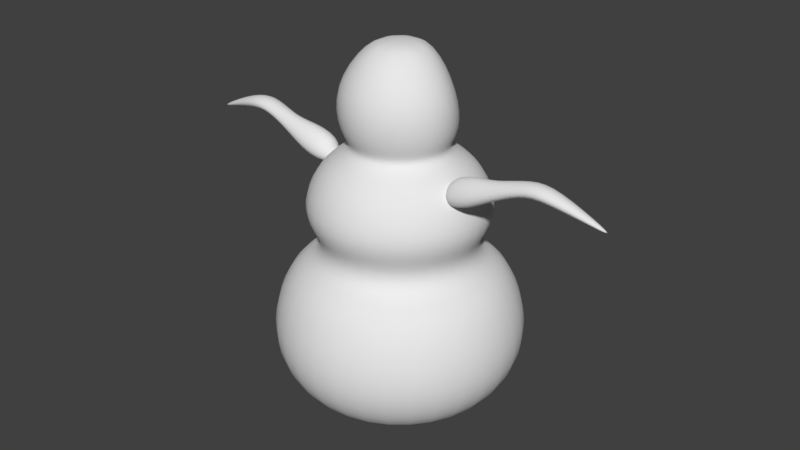 # Source: Snowman_Tutorial_-_Snowman_Base_Plain.blend  (saved by Blender 2.79.0; exported with 4.5.12 LTS)
import bpy
from mathutils import Matrix  # noqa: F401  (used for matrix-valued properties, if any)

bpy.ops.wm.read_factory_settings(use_empty=True)
scene = bpy.context.scene
scene.name = 'Scene'

# ---- collections
col_collection_1 = bpy.data.collections.new('Collection 1'); scene.collection.children.link(col_collection_1)

# ---- world
world_world = bpy.data.worlds.new('World'); scene.world = world_world
world_world.color = (0.05088, 0.05088, 0.05088)
world_world.use_sun_shadow = False
world_world.sun_shadow_jitter_overblur = 0.0
world_world.cycles.sampling_method = 'MANUAL'

# ---- meshes
me_cylinder = bpy.data.meshes.new('Cylinder')
me_cylinder.from_pydata([(-2.235e-08, 0.0, -0.5), (-1.131e-08, 0.6933, 0.8421), (-8.374e-09, 0.6341, -0.4583), (-8.091e-09, 0.7599, 0.4583), (0.4484, 0.4484, -0.4583), (0.5374, 0.5374, 0.4583), (0.6341, 0.0, -0.4583), (0.7599, 0.0, 0.4583), (0.4484, -0.4484, -0.4583), (0.5374, -0.5374, 0.4583), (-4.87e-08, -0.6341, -0.4583), (-6.206e-08, -0.7599, 0.4583), (-0.4484, -0.4484, -0.4583), (-0.5374, -0.5374, 0.4583), (-0.6341, 0.0, -0.4583), (-0.7599, 0.0, 0.4583), (-0.4484, 0.4484, -0.4583), (-0.5374, 0.5374, 0.4583), (-8.788e-09, 0.5728, 0.5202), (0.405, 0.405, 0.5202), (0.5728, 0.0, 0.5202), (0.405, -0.405, 0.5202), (-4.893e-08, -0.5728, 0.5202), (-0.405, -0.405, 0.5202), (-0.5728, 0.0, 0.5202), (-0.405, 0.405, 0.5202), (-1.454e-08, 0.3113, 1.274), (0.4903, 0.4903, 0.8421), (0.6933, 0.0, 0.8421), (0.4903, -0.4903, 0.8421), (0.00434, -0.6916, 0.8421), (-0.4903, -0.4903, 0.8421), (-0.6933, 0.0, 0.8421), (-0.4903, 0.4903, 0.8421), (-1.474e-08, 0.5719, 1.107), (0.4044, 0.4044, 1.107), (0.5719, 0.0, 1.107), (0.4044, -0.4044, 1.107), (-5.591e-08, -0.5719, 1.107), (-0.4044, -0.4044, 1.107), (-0.5719, 0.0, 1.107), (-0.4044, 0.4044, 1.107), (-1.547e-08, 0.2261, 1.897), (0.2202, 0.2202, 1.274), (0.3113, 0.0, 1.274), (0.2202, -0.2202, 1.274), (-3.805e-08, -0.3113, 1.274), (-0.2202, -0.2202, 1.274), (-0.3113, 0.0, 1.274), (-0.2202, 0.2202, 1.274), (0.2913, -0.2913, 1.363), (0.4387, 0.0, 1.633), (0.3102, -0.3102, 1.633), (-4.504e-08, -0.4387, 1.633), (-0.3102, -0.3102, 1.633), (-0.4387, 0.0, 1.633), (-2.106e-08, 0.0, 1.934), (0.1599, 0.1599, 1.897), (0.2261, 0.0, 1.897), (0.1599, -0.1599, 1.897), (-3.146e-08, -0.2261, 1.897), (-0.1599, -0.1599, 1.897), (-0.2261, 0.0, 1.897), (-0.1599, 0.1599, 1.897), (-4.402e-08, -0.412, 1.363), (-0.2913, -0.2913, 1.363), (-0.412, 0.0, 1.363), (0.412, 0.0, 1.363), (0.2913, 0.2913, 1.363), (-1.277e-08, 0.412, 1.363), (-0.2913, 0.2913, 1.363), (0.3, 0.3, 1.206), (-1.19e-08, 0.4243, 1.206), (0.4243, 0.0, 1.206), (0.3, -0.3, 1.206), (-4.321e-08, -0.4243, 1.206), (-0.3, -0.3, 1.206), (-0.3, 0.3, 1.206), (-0.4243, 0.0, 1.206), (-1.49e-08, 0.8958, -0.1667), (-1.49e-08, 0.9053, 0.1667), (0.6401, 0.6401, 0.1667), (0.6334, 0.6334, -0.1667), (0.9053, 0.0, 0.1667), (0.8958, 0.0, -0.1667), (0.6401, -0.6401, 0.1667), (0.6334, -0.6334, -0.1667), (-8.096e-08, -0.9053, 0.1667), (-8.096e-08, -0.8958, -0.1667), (-0.6401, -0.6401, 0.1667), (-0.6334, -0.6334, -0.1667), (-0.9053, 0.0, 0.1667), (-0.8958, 0.0, -0.1667), (-0.6401, 0.6401, 0.1667), (-0.6334, 0.6334, -0.1667), (-0.3768, -0.3768, 0.6615), (-0.5328, 0.0, 0.6615), (0.3768, 0.3768, 0.6615), (-1.095e-08, 0.5328, 0.6615), (-0.3768, 0.3768, 0.6615), (0.5328, 0.0, 0.6615), (-4.888e-08, -0.5328, 0.6615), (0.3768, -0.3768, 0.6615), (-1.863e-08, 0.3846, 1.629), (0.2523, 0.2493, 1.622), (-0.2523, 0.2493, 1.622)], [], [(0, 2, 4), (3, 17, 25, 18), (80, 3, 5, 81), (0, 4, 6), (11, 9, 21, 22), (81, 5, 7, 83), (0, 6, 8), (17, 15, 24, 25), (83, 7, 9, 85), (0, 8, 10), (9, 7, 20, 21), (85, 9, 11, 87), (0, 10, 12), (5, 3, 18, 19), (87, 11, 13, 89), (0, 12, 14), (15, 13, 23, 24), (89, 13, 15, 91), (0, 14, 16), (7, 5, 19, 20), (91, 15, 17, 93), (0, 16, 2), (13, 11, 22, 23), (93, 17, 3, 80), (95, 101, 30, 31), (96, 95, 31, 32), (99, 96, 32, 33), (97, 98, 1, 27), (100, 97, 27, 28), (98, 99, 33, 1), (102, 100, 28, 29), (101, 102, 29, 30), (27, 1, 34, 35), (28, 27, 35, 36), (1, 33, 41, 34), (29, 28, 36, 37), (30, 29, 37, 38), (31, 30, 38, 39), (32, 31, 39, 40), (33, 32, 40, 41), (71, 72, 26, 43), (73, 71, 43, 44), (72, 77, 49, 26), (74, 73, 44, 45), (75, 74, 45, 46), (76, 75, 46, 47), (78, 76, 47, 48), (77, 78, 48, 49), (50, 67, 51, 52), (64, 50, 52, 53), (65, 64, 53, 54), (66, 65, 54, 55), (103, 105, 63, 42), (104, 103, 42, 57), (51, 104, 57, 58), (55, 54, 61, 62), (105, 55, 62, 63), (67, 68, 104, 51), (70, 66, 55, 105), (52, 51, 58, 59), (53, 52, 59, 60), (54, 53, 60, 61), (56, 57, 42), (56, 58, 57), (56, 59, 58), (56, 60, 59), (56, 61, 60), (56, 62, 61), (56, 63, 62), (56, 42, 63), (26, 49, 70, 69), (44, 43, 68, 67), (43, 26, 69, 68), (49, 48, 66, 70), (48, 47, 65, 66), (47, 46, 64, 65), (46, 45, 50, 64), (45, 44, 67, 50), (41, 40, 78, 77), (40, 39, 76, 78), (39, 38, 75, 76), (38, 37, 74, 75), (37, 36, 73, 74), (34, 41, 77, 72), (36, 35, 71, 73), (35, 34, 72, 71), (16, 94, 79, 2), (94, 93, 80, 79), (14, 92, 94, 16), (92, 91, 93, 94), (12, 90, 92, 14), (90, 89, 91, 92), (10, 88, 90, 12), (88, 87, 89, 90), (8, 86, 88, 10), (86, 85, 87, 88), (6, 84, 86, 8), (84, 83, 85, 86), (4, 82, 84, 6), (82, 81, 83, 84), (2, 79, 82, 4), (79, 80, 81, 82), (22, 21, 102, 101), (21, 20, 100, 102), (18, 25, 99, 98), (20, 19, 97, 100), (19, 18, 98, 97), (25, 24, 96, 99), (24, 23, 95, 96), (23, 22, 101, 95), (69, 70, 105, 103), (68, 69, 103, 104)])
me_cylinder.polygons.foreach_set('use_smooth', [True] * 112)
me_cylinder.use_remesh_preserve_volume = False
me_cylinder.use_remesh_preserve_attributes = False
me_cylinder.use_mirror_vertex_groups = False
me_cylinder.update()
me_cube_002 = bpy.data.meshes.new('Cube.002')
me_cube_002.from_pydata([(0.4342, -0.2163, 1.084), (0.4254, -0.1128, 1.24), (0.4398, -0.06824, 0.9835), (0.431, 0.0353, 1.139), (0.6151, -0.2501, 1.123), (0.615, -0.1279, 1.311), (0.6114, -0.09944, 1.026), (0.6113, 0.0236, 1.216), (0.7641, -0.04103, 1.248), (0.7558, -0.1131, 1.135), (0.7639, -0.2077, 1.193), (0.7721, -0.1357, 1.307), (0.9662, 0.004277, 1.313), (0.9594, -0.08388, 1.23), (0.9748, -0.187, 1.292), (1.019, -0.1033, 1.38), (1.109, 0.04208, 1.285), (1.102, -0.07514, 1.236), (1.12, -0.2042, 1.311), (1.174, -0.09227, 1.367), (1.505, -0.04745, 1.165), (1.501, -0.05394, 1.155), (1.504, -0.07054, 1.164), (1.508, -0.06409, 1.174)], [], [(0, 1, 3, 2), (2, 3, 7, 6), (7, 5, 11, 8), (4, 5, 1, 0), (2, 6, 4, 0), (7, 3, 1, 5), (8, 11, 15, 12), (6, 7, 8, 9), (5, 4, 10, 11), (4, 6, 9, 10), (15, 14, 18, 19), (9, 8, 12, 13), (11, 10, 14, 15), (10, 9, 13, 14), (16, 19, 23, 20), (14, 13, 17, 18), (12, 15, 19, 16), (13, 12, 16, 17), (21, 20, 23, 22), (17, 16, 20, 21), (19, 18, 22, 23), (18, 17, 21, 22)])
me_cube_002.polygons.foreach_set('use_smooth', [True] * 22)
me_cube_002.use_remesh_preserve_volume = False
me_cube_002.use_remesh_preserve_attributes = False
me_cube_002.use_mirror_vertex_groups = False
me_cube_002.update()

# ---- objects
ob_cylinder = bpy.data.objects.new('Cylinder', me_cylinder)
ob_cube = bpy.data.objects.new('Cube', me_cube_002)

# ---- transforms, parenting, visibility, modifiers, constraints
ob_cylinder.location = (0.0, 0.0, 0.0)
ob_cylinder.lineart.crease_threshold = 0.0
_m = ob_cylinder.modifiers.new('Subsurf', 'SUBSURF')
_m.uv_smooth = 'PRESERVE_CORNERS'
_m.quality = 2
_m.show_only_control_edges = False
ob_cube.parent = ob_cylinder
ob_cube.location = (0.0, 0.0, 0.0)
ob_cube.lineart.crease_threshold = 0.0
_m = ob_cube.modifiers.new('Mirror', 'MIRROR')
_m = ob_cube.modifiers.new('Subsurf', 'SUBSURF')
_m.uv_smooth = 'PRESERVE_CORNERS'
_m.quality = 2
_m.show_only_control_edges = False

# ---- collection membership
col_collection_1.objects.link(ob_cylinder)
col_collection_1.objects.link(ob_cube)

# ---- scene / render settings (as saved in the file)
scene.frame_start = 1; scene.frame_end = 250; scene.frame_set(1)
scene.render.engine = 'BLENDER_EEVEE_NEXT'
scene.render.resolution_percentage = 50
scene.render.fps = 30
scene.render.dither_intensity = 0.0
scene.cycles.use_denoising = False
scene.cycles.samples = 128
scene.cycles.sampling_pattern = 'TABULATED_SOBOL'
scene.cycles.use_adaptive_sampling = False
scene.cycles.use_light_tree = False
scene.cycles.blur_glossy = 0.0
scene.cycles.sample_clamp_indirect = 0.0
scene.view_settings.view_transform = 'Standard'
bpy.context.view_layer.update()

# ---- added for rendering (the .blend has no active camera and no usable light): camera, sun
cam_auto = bpy.data.cameras.new('AutoCamera')
cam_auto.lens = 50.0
cam_auto.sensor_width = 36.0
cam_auto.clip_end = 1000.0
ob_auto_camera = bpy.data.objects.new('AutoCamera', cam_auto)
scene.collection.objects.link(ob_auto_camera)
ob_auto_camera.location = (3.95823, -4.74988, 3.88381)
ob_auto_camera.rotation_euler = (1.09748, -7.21219e-08, 0.694738)
scene.camera = ob_auto_camera
light_auto_sun = bpy.data.lights.new('AutoSun', 'SUN')
light_auto_sun.energy = 3.0
light_auto_sun.angle = 0.0523599
ob_auto_sun = bpy.data.objects.new('AutoSun', light_auto_sun)
scene.collection.objects.link(ob_auto_sun)
ob_auto_sun.rotation_euler = (0.872665, 0.174533, 0.523599)
bpy.context.view_layer.update()
